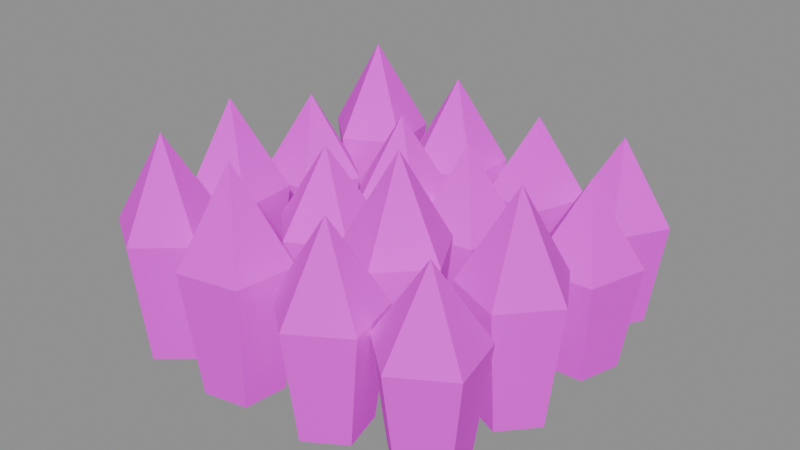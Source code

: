 # Source: wheat_patch.blend  (saved by Blender 5.3.31; exported with 4.5.12 LTS)
import bpy
from mathutils import Matrix  # noqa: F401  (used for matrix-valued properties, if any)

bpy.ops.wm.read_factory_settings(use_empty=True)
scene = bpy.context.scene
scene.name = 'Scene'

# ---- images (referenced by path relative to the original .blend; pixels are not part of the script)
import os
ASSET_DIR = os.environ.get("B2B_ASSET_DIR", "")  # directory of the original .blend (textures are referenced by path, not embedded)
HERE = os.path.dirname(os.path.abspath(__file__))  # packed textures are extracted next to this script under _unpacked/

def load_image(name, relpath, width, height, colorspace="sRGB"):
    """Load a texture the original file referenced (path relative to the .blend, or extracted next to this script)."""
    p = next((c for c in (os.path.join(HERE, relpath), os.path.join(ASSET_DIR, relpath)) if relpath and os.path.exists(c)), "")
    if p:
        img = bpy.data.images.load(p, check_existing=True)
        img.name = name
    else:  # same state as the original file: an image datablock whose file is absent (Cycles renders it pink)
        img = bpy.data.images.new(name, width, height)
        img.source = "FILE"
        img.filepath = "//" + (relpath or name)
    img.colorspace_settings.name = colorspace
    return img
img_village_palette_png = load_image('village_palette.png', 'village_palette.png', 1024, 1024, 'sRGB')

# ---- materials (node trees are filled in below, after node groups)
mat_villagepalette = bpy.data.materials.new('VillagePalette')

# ---- material node trees
mat_villagepalette.use_nodes = True; mat_villagepalette.node_tree.nodes.clear()
_N = mat_villagepalette.node_tree.nodes; _L = mat_villagepalette.node_tree.links
n0 = _N.new('ShaderNodeBsdfPrincipled'); n0.name = 'Principled BSDF'; n0.location = (-200, 100)
n0.inputs[2].default_value = 0.9
n0.inputs[10].default_value = 0.005
n1 = _N.new('ShaderNodeOutputMaterial'); n1.name = 'Material Output'; n1.location = (200, 100)
n2 = _N.new('ShaderNodeTexImage'); n2.name = 'Image Texture'; n2.location = (-320, 300)
n2.image = img_village_palette_png
_L.new(n0.outputs[0], n1.inputs[0])
_L.new(n2.outputs[0], n0.inputs[0])
n1.is_active_output = True

# ---- meshes
me_wheat_patch = bpy.data.meshes.new('wheat_patch')
me_wheat_patch.from_pydata([(-2.177, -3.245, -0.3), (-2.514, -2.431, -0.3), (-3.393, -2.499, -0.3), (-3.599, -3.356, -0.3), (-2.848, -3.817, -0.3), (-1.886, -3.316, 2.171), (-2.357, -2.175, 2.171), (-3.587, -2.27, 2.171), (-3.877, -3.47, 2.171), (-2.825, -4.116, 2.171), (-2.906, -3.07, 4.002), (-2.674, -1.505, -0.3), (-2.713, -0.624, -0.3), (-3.563, -0.3894, -0.3), (-4.049, -1.125, -0.3), (-3.499, -1.815, -0.3), (-2.423, -1.67, 2.149), (-2.479, -0.437, 2.149), (-3.668, -0.1085, 2.149), (-4.349, -1.139, 2.149), (-3.579, -2.104, 2.149), (-3.3, -1.092, 3.967), (-2.386, 1.092, -0.3), (-3.076, 1.641, -0.3), (-3.811, 1.153, -0.3), (-3.575, 0.304, -0.3), (-2.694, 0.2661, -0.3), (-2.097, 1.173, 1.877), (-3.063, 1.94, 1.877), (-4.092, 1.258, 1.877), (-3.761, 0.06909, 1.877), (-2.528, 0.01604, 1.877), (-3.108, 0.8913, 3.528), (-2.377, 2.588, -0.3), (-2.55, 3.452, -0.3), (-3.425, 3.555, -0.3), (-3.794, 2.755, -0.3), (-3.146, 2.156, -0.3), (-2.105, 2.462, 2.221), (-2.346, 3.673, 2.221), (-3.572, 3.817, 2.221), (-4.088, 2.696, 2.221), (-3.181, 1.859, 2.221), (-3.058, 2.901, 4.082), (-0.4144, -3.753, -0.3), (-0.3027, -2.879, -0.3), (-1.1, -2.502, -0.3), (-1.704, -3.144, -0.3), (-1.281, -3.917, -0.3), (-0.196, -3.959, 2.218), (-0.03957, -2.734, 2.218), (-1.156, -2.207, 2.218), (-2.002, -3.106, 2.218), (-1.409, -4.188, 2.218), (-0.9604, -3.239, 4.078), (-0.6623, -0.2059, -0.3), (-1.534, -0.07055, -0.3), (-1.931, -0.8573, -0.3), (-1.306, -1.479, -0.3), (-0.5217, -1.076, -0.3), (-0.4508, 0.006912, 1.843), (-1.67, 0.1963, 1.843), (-2.228, -0.9051, 1.843), (-1.352, -1.775, 1.843), (-0.254, -1.212, 1.843), (-1.191, -0.7378, 3.473), (-0.2619, 1.487, -0.3), (-1.105, 1.744, -0.3), (-1.611, 1.022, -0.3), (-1.08, 0.3181, -0.3), (-0.2461, 0.6056, -0.3), (-0.02242, 1.668, 1.917), (-1.203, 2.028, 1.917), (-1.911, 1.017, 1.917), (-1.167, 0.03119, 1.917), (-0.0002631, 0.4336, 1.917), (-0.8607, 1.035, 3.593), (-0.3465, 3.365, -0.3), (-1.184, 3.642, -0.3), (-1.705, 2.931, -0.3), (-1.191, 2.215, -0.3), (-0.3507, 2.483, -0.3), (-0.1029, 3.54, 2.032), (-1.275, 3.927, 2.032), (-2.005, 2.932, 2.032), (-1.285, 1.93, 2.032), (-0.1089, 2.306, 2.032), (-0.9554, 2.927, 3.777), (1.703, -3.354, -0.3), (1.485, -2.5, -0.3), (0.6047, -2.443, -0.3), (0.279, -3.262, -0.3), (0.9576, -3.825, -0.3), (1.981, -3.465, 1.957), (1.676, -2.269, 1.957), (0.4444, -2.19, 1.957), (-0.01167, -3.337, 1.957), (0.9383, -4.125, 1.957), (1.006, -3.077, 3.656), (1.596, -1.209, -0.3), (1.184, -0.4295, -0.3), (0.315, -0.5809, -0.3), (0.1905, -1.454, -0.3), (0.9822, -1.842, -0.3), (1.893, -1.251, 2.208), (1.316, -0.1602, 2.208), (0.09966, -0.372, 2.208), (-0.07464, -1.594, 2.208), (1.034, -2.137, 2.208), (0.8535, -1.103, 4.061), (1.486, 1.237, -0.3), (0.7283, 1.688, -0.3), (0.06513, 1.107, -0.3), (0.4128, 0.2967, -0.3), (1.291, 0.3769, -0.3), (1.761, 1.355, 1.852), (0.701, 1.987, 1.852), (-0.2274, 1.173, 1.852), (0.2593, 0.0389, 1.852), (1.489, 0.1513, 1.852), (0.7966, 0.941, 3.488), (1.266, 2.623, -0.3), (1.54, 3.461, -0.3), (0.8271, 3.981, -0.3), (0.113, 3.464, -0.3), (0.3842, 2.625, -0.3), (1.442, 2.38, 1.75), (1.825, 3.554, 1.75), (0.8275, 4.281, 1.75), (-0.1722, 3.557, 1.75), (0.2075, 2.382, 1.75), (0.826, 3.231, 3.322), (3.331, -2.18, -0.3), (2.453, -2.102, -0.3), (2.107, -2.913, -0.3), (2.772, -3.492, -0.3), (3.528, -3.039, -0.3), (3.528, -1.954, 1.786), (2.299, -1.844, 1.786), (1.815, -2.98, 1.786), (2.745, -3.791, 1.786), (3.804, -3.157, 1.786), (2.838, -2.745, 3.38), (3.88, -0.8921, -0.3), (3.436, -0.1299, -0.3), (2.575, -0.3159, -0.3), (2.485, -1.193, -0.3), (3.292, -1.549, -0.3), (4.178, -0.9226, 2.17), (3.558, 0.1445, 2.17), (2.351, -0.1158, 2.17), (2.226, -1.344, 2.17), (3.355, -1.842, 2.17), (3.134, -0.816, 4.0), (3.656, 0.6744, -0.3), (3.903, 1.521, -0.3), (3.175, 2.017, -0.3), (2.477, 1.478, -0.3), (2.774, 0.6482, -0.3), (3.839, 0.437, 1.786), (4.186, 1.622, 1.786), (3.166, 2.317, 1.786), (2.189, 1.562, 1.786), (2.605, 0.4003, 1.786), (3.197, 1.268, 3.381), (3.507, 3.244, -0.3), (2.908, 3.89, -0.3), (2.108, 3.519, -0.3), (2.213, 2.644, -0.3), (3.078, 2.474, -0.3), (3.805, 3.279, 1.816), (2.966, 4.184, 1.816), (1.846, 3.666, 1.816), (1.993, 2.44, 1.816), (3.204, 2.201, 1.816), (2.763, 3.154, 3.428)], [], [(0, 1, 6, 5), (1, 2, 7, 6), (2, 3, 8, 7), (3, 4, 9, 8), (4, 0, 5, 9), (5, 6, 10), (6, 7, 10), (7, 8, 10), (8, 9, 10), (9, 5, 10), (4, 3, 2, 1, 0), (11, 12, 17, 16), (12, 13, 18, 17), (13, 14, 19, 18), (14, 15, 20, 19), (15, 11, 16, 20), (16, 17, 21), (17, 18, 21), (18, 19, 21), (19, 20, 21), (20, 16, 21), (15, 14, 13, 12, 11), (22, 23, 28, 27), (23, 24, 29, 28), (24, 25, 30, 29), (25, 26, 31, 30), (26, 22, 27, 31), (27, 28, 32), (28, 29, 32), (29, 30, 32), (30, 31, 32), (31, 27, 32), (26, 25, 24, 23, 22), (33, 34, 39, 38), (34, 35, 40, 39), (35, 36, 41, 40), (36, 37, 42, 41), (37, 33, 38, 42), (38, 39, 43), (39, 40, 43), (40, 41, 43), (41, 42, 43), (42, 38, 43), (37, 36, 35, 34, 33), (44, 45, 50, 49), (45, 46, 51, 50), (46, 47, 52, 51), (47, 48, 53, 52), (48, 44, 49, 53), (49, 50, 54), (50, 51, 54), (51, 52, 54), (52, 53, 54), (53, 49, 54), (48, 47, 46, 45, 44), (55, 56, 61, 60), (56, 57, 62, 61), (57, 58, 63, 62), (58, 59, 64, 63), (59, 55, 60, 64), (60, 61, 65), (61, 62, 65), (62, 63, 65), (63, 64, 65), (64, 60, 65), (59, 58, 57, 56, 55), (66, 67, 72, 71), (67, 68, 73, 72), (68, 69, 74, 73), (69, 70, 75, 74), (70, 66, 71, 75), (71, 72, 76), (72, 73, 76), (73, 74, 76), (74, 75, 76), (75, 71, 76), (70, 69, 68, 67, 66), (77, 78, 83, 82), (78, 79, 84, 83), (79, 80, 85, 84), (80, 81, 86, 85), (81, 77, 82, 86), (82, 83, 87), (83, 84, 87), (84, 85, 87), (85, 86, 87), (86, 82, 87), (81, 80, 79, 78, 77), (88, 89, 94, 93), (89, 90, 95, 94), (90, 91, 96, 95), (91, 92, 97, 96), (92, 88, 93, 97), (93, 94, 98), (94, 95, 98), (95, 96, 98), (96, 97, 98), (97, 93, 98), (92, 91, 90, 89, 88), (99, 100, 105, 104), (100, 101, 106, 105), (101, 102, 107, 106), (102, 103, 108, 107), (103, 99, 104, 108), (104, 105, 109), (105, 106, 109), (106, 107, 109), (107, 108, 109), (108, 104, 109), (103, 102, 101, 100, 99), (110, 111, 116, 115), (111, 112, 117, 116), (112, 113, 118, 117), (113, 114, 119, 118), (114, 110, 115, 119), (115, 116, 120), (116, 117, 120), (117, 118, 120), (118, 119, 120), (119, 115, 120), (114, 113, 112, 111, 110), (121, 122, 127, 126), (122, 123, 128, 127), (123, 124, 129, 128), (124, 125, 130, 129), (125, 121, 126, 130), (126, 127, 131), (127, 128, 131), (128, 129, 131), (129, 130, 131), (130, 126, 131), (125, 124, 123, 122, 121), (132, 133, 138, 137), (133, 134, 139, 138), (134, 135, 140, 139), (135, 136, 141, 140), (136, 132, 137, 141), (137, 138, 142), (138, 139, 142), (139, 140, 142), (140, 141, 142), (141, 137, 142), (136, 135, 134, 133, 132), (143, 144, 149, 148), (144, 145, 150, 149), (145, 146, 151, 150), (146, 147, 152, 151), (147, 143, 148, 152), (148, 149, 153), (149, 150, 153), (150, 151, 153), (151, 152, 153), (152, 148, 153), (147, 146, 145, 144, 143), (154, 155, 160, 159), (155, 156, 161, 160), (156, 157, 162, 161), (157, 158, 163, 162), (158, 154, 159, 163), (159, 160, 164), (160, 161, 164), (161, 162, 164), (162, 163, 164), (163, 159, 164), (158, 157, 156, 155, 154), (165, 166, 171, 170), (166, 167, 172, 171), (167, 168, 173, 172), (168, 169, 174, 173), (169, 165, 170, 174), (170, 171, 175), (171, 172, 175), (172, 173, 175), (173, 174, 175), (174, 170, 175), (169, 168, 167, 166, 165)])
_uv = me_wheat_patch.uv_layers.new(name='UVMap')
_uv.uv.foreach_set('vector', [0.4141, 0.2455, 0.4141, 0.2455, 0.4141, 0.6247, 0.4141, 0.6247, 0.4141, 0.2455, 0.4141, 0.2455, 0.4141, 0.6247, 0.4141, 0.6247, 0.4141, 0.2455, 0.4141, 0.2455, 0.4141, 0.6247, 0.4141, 0.6247, 0.4141, 0.2455, 0.4141, 0.2455, 0.4141, 0.6247, 0.4141, 0.6247, 0.4141, 0.2455, 0.4141, 0.2455, 0.4141, 0.6247, 0.4141, 0.6247, 0.4141, 0.6247, 0.4141, 0.6247, 0.4141, 0.9055, 0.4141, 0.6247, 0.4141, 0.6247, 0.4141, 0.9055, 0.4141, 0.6247, 0.4141, 0.6247, 0.4141, 0.9055, 0.4141, 0.6247, 0.4141, 0.6247, 0.4141, 0.9055, 0.4141, 0.6247, 0.4141, 0.6247, 0.4141, 0.9055, 0.4141, 0.2455, 0.4141, 0.2455, 0.4141, 0.2455, 0.4141, 0.2455, 0.4141, 0.2455, 0.4141, 0.1819, 0.4141, 0.1819, 0.4141, 0.5608, 0.4141, 0.5608, 0.4141, 0.1819, 0.4141, 0.1819, 0.4141, 0.5608, 0.4141, 0.5608, 0.4141, 0.1819, 0.4141, 0.1819, 0.4141, 0.5608, 0.4141, 0.5608, 0.4141, 0.1819, 0.4141, 0.1819, 0.4141, 0.5608, 0.4141, 0.5608, 0.4141, 0.1819, 0.4141, 0.1819, 0.4141, 0.5608, 0.4141, 0.5608, 0.4141, 0.5608, 0.4141, 0.5608, 0.4141, 0.8419, 0.4141, 0.5608, 0.4141, 0.5608, 0.4141, 0.8419, 0.4141, 0.5608, 0.4141, 0.5608, 0.4141, 0.8419, 0.4141, 0.5608, 0.4141, 0.5608, 0.4141, 0.8419, 0.4141, 0.5608, 0.4141, 0.5608, 0.4141, 0.8419, 0.4141, 0.1819, 0.4141, 0.1819, 0.4141, 0.1819, 0.4141, 0.1819, 0.4141, 0.1819, 0.4141, 0.2153, 0.4141, 0.2153, 0.4141, 0.5907, 0.4141, 0.5907, 0.4141, 0.2153, 0.4141, 0.2153, 0.4141, 0.5907, 0.4141, 0.5907, 0.4141, 0.2153, 0.4141, 0.2153, 0.4141, 0.5907, 0.4141, 0.5907, 0.4141, 0.2153, 0.4141, 0.2153, 0.4141, 0.5907, 0.4141, 0.5907, 0.4141, 0.2153, 0.4141, 0.2153, 0.4141, 0.5907, 0.4141, 0.5907, 0.4141, 0.5907, 0.4141, 0.5907, 0.4141, 0.8753, 0.4141, 0.5907, 0.4141, 0.5907, 0.4141, 0.8753, 0.4141, 0.5907, 0.4141, 0.5907, 0.4141, 0.8753, 0.4141, 0.5907, 0.4141, 0.5907, 0.4141, 0.8753, 0.4141, 0.5907, 0.4141, 0.5907, 0.4141, 0.8753, 0.4141, 0.2153, 0.4141, 0.2153, 0.4141, 0.2153, 0.4141, 0.2153, 0.4141, 0.2153, 0.4141, 0.1874, 0.4141, 0.1874, 0.4141, 0.5671, 0.4141, 0.5671, 0.4141, 0.1874, 0.4141, 0.1874, 0.4141, 0.5671, 0.4141, 0.5671, 0.4141, 0.1874, 0.4141, 0.1874, 0.4141, 0.5671, 0.4141, 0.5671, 0.4141, 0.1874, 0.4141, 0.1874, 0.4141, 0.5671, 0.4141, 0.5671, 0.4141, 0.1874, 0.4141, 0.1874, 0.4141, 0.5671, 0.4141, 0.5671, 0.4141, 0.5671, 0.4141, 0.5671, 0.4141, 0.8474, 0.4141, 0.5671, 0.4141, 0.5671, 0.4141, 0.8474, 0.4141, 0.5671, 0.4141, 0.5671, 0.4141, 0.8474, 0.4141, 0.5671, 0.4141, 0.5671, 0.4141, 0.8474, 0.4141, 0.5671, 0.4141, 0.5671, 0.4141, 0.8474, 0.4141, 0.1874, 0.4141, 0.1874, 0.4141, 0.1874, 0.4141, 0.1874, 0.4141, 0.1874, 0.4141, 0.2252, 0.4141, 0.2252, 0.4141, 0.6048, 0.4141, 0.6048, 0.4141, 0.2252, 0.4141, 0.2252, 0.4141, 0.6048, 0.4141, 0.6048, 0.4141, 0.2252, 0.4141, 0.2252, 0.4141, 0.6048, 0.4141, 0.6048, 0.4141, 0.2252, 0.4141, 0.2252, 0.4141, 0.6048, 0.4141, 0.6048, 0.4141, 0.2252, 0.4141, 0.2252, 0.4141, 0.6048, 0.4141, 0.6048, 0.4141, 0.6048, 0.4141, 0.6048, 0.4141, 0.8852, 0.4141, 0.6048, 0.4141, 0.6048, 0.4141, 0.8852, 0.4141, 0.6048, 0.4141, 0.6048, 0.4141, 0.8852, 0.4141, 0.6048, 0.4141, 0.6048, 0.4141, 0.8852, 0.4141, 0.6048, 0.4141, 0.6048, 0.4141, 0.8852, 0.4141, 0.2252, 0.4141, 0.2252, 0.4141, 0.2252, 0.4141, 0.2252, 0.4141, 0.2252, 0.4141, 0.2501, 0.4141, 0.2501, 0.4141, 0.6251, 0.4141, 0.6251, 0.4141, 0.2501, 0.4141, 0.2501, 0.4141, 0.6251, 0.4141, 0.6251, 0.4141, 0.2501, 0.4141, 0.2501, 0.4141, 0.6251, 0.4141, 0.6251, 0.4141, 0.2501, 0.4141, 0.2501, 0.4141, 0.6251, 0.4141, 0.6251, 0.4141, 0.2501, 0.4141, 0.2501, 0.4141, 0.6251, 0.4141, 0.6251, 0.4141, 0.6251, 0.4141, 0.6251, 0.4141, 0.9101, 0.4141, 0.6251, 0.4141, 0.6251, 0.4141, 0.9101, 0.4141, 0.6251, 0.4141, 0.6251, 0.4141, 0.9101, 0.4141, 0.6251, 0.4141, 0.6251, 0.4141, 0.9101, 0.4141, 0.6251, 0.4141, 0.6251, 0.4141, 0.9101, 0.4141, 0.2501, 0.4141, 0.2501, 0.4141, 0.2501, 0.4141, 0.2501, 0.4141, 0.2501, 0.4141, 0.1788, 0.4141, 0.1788, 0.4141, 0.5548, 0.4141, 0.5548, 0.4141, 0.1788, 0.4141, 0.1788, 0.4141, 0.5548, 0.4141, 0.5548, 0.4141, 0.1788, 0.4141, 0.1788, 0.4141, 0.5548, 0.4141, 0.5548, 0.4141, 0.1788, 0.4141, 0.1788, 0.4141, 0.5548, 0.4141, 0.5548, 0.4141, 0.1788, 0.4141, 0.1788, 0.4141, 0.5548, 0.4141, 0.5548, 0.4141, 0.5548, 0.4141, 0.5548, 0.4141, 0.8388, 0.4141, 0.5548, 0.4141, 0.5548, 0.4141, 0.8388, 0.4141, 0.5548, 0.4141, 0.5548, 0.4141, 0.8388, 0.4141, 0.5548, 0.4141, 0.5548, 0.4141, 0.8388, 0.4141, 0.5548, 0.4141, 0.5548, 0.4141, 0.8388, 0.4141, 0.1788, 0.4141, 0.1788, 0.4141, 0.1788, 0.4141, 0.1788, 0.4141, 0.1788, 0.4141, 0.1921, 0.4141, 0.1921, 0.4141, 0.5696, 0.4141, 0.5696, 0.4141, 0.1921, 0.4141, 0.1921, 0.4141, 0.5696, 0.4141, 0.5696, 0.4141, 0.1921, 0.4141, 0.1921, 0.4141, 0.5696, 0.4141, 0.5696, 0.4141, 0.1921, 0.4141, 0.1921, 0.4141, 0.5696, 0.4141, 0.5696, 0.4141, 0.1921, 0.4141, 0.1921, 0.4141, 0.5696, 0.4141, 0.5696, 0.4141, 0.5696, 0.4141, 0.5696, 0.4141, 0.8521, 0.4141, 0.5696, 0.4141, 0.5696, 0.4141, 0.8521, 0.4141, 0.5696, 0.4141, 0.5696, 0.4141, 0.8521, 0.4141, 0.5696, 0.4141, 0.5696, 0.4141, 0.8521, 0.4141, 0.5696, 0.4141, 0.5696, 0.4141, 0.8521, 0.4141, 0.1921, 0.4141, 0.1921, 0.4141, 0.1921, 0.4141, 0.1921, 0.4141, 0.1921, 0.4141, 0.2321, 0.4141, 0.2321, 0.4141, 0.6086, 0.4141, 0.6086, 0.4141, 0.2321, 0.4141, 0.2321, 0.4141, 0.6086, 0.4141, 0.6086, 0.4141, 0.2321, 0.4141, 0.2321, 0.4141, 0.6086, 0.4141, 0.6086, 0.4141, 0.2321, 0.4141, 0.2321, 0.4141, 0.6086, 0.4141, 0.6086, 0.4141, 0.2321, 0.4141, 0.2321, 0.4141, 0.6086, 0.4141, 0.6086, 0.4141, 0.6086, 0.4141, 0.6086, 0.4141, 0.8921, 0.4141, 0.6086, 0.4141, 0.6086, 0.4141, 0.8921, 0.4141, 0.6086, 0.4141, 0.6086, 0.4141, 0.8921, 0.4141, 0.6086, 0.4141, 0.6086, 0.4141, 0.8921, 0.4141, 0.6086, 0.4141, 0.6086, 0.4141, 0.8921, 0.4141, 0.2321, 0.4141, 0.2321, 0.4141, 0.2321, 0.4141, 0.2321, 0.4141, 0.2321, 0.4141, 0.2564, 0.4141, 0.2564, 0.4141, 0.636, 0.4141, 0.636, 0.4141, 0.2564, 0.4141, 0.2564, 0.4141, 0.636, 0.4141, 0.636, 0.4141, 0.2564, 0.4141, 0.2564, 0.4141, 0.636, 0.4141, 0.636, 0.4141, 0.2564, 0.4141, 0.2564, 0.4141, 0.636, 0.4141, 0.636, 0.4141, 0.2564, 0.4141, 0.2564, 0.4141, 0.636, 0.4141, 0.636, 0.4141, 0.636, 0.4141, 0.636, 0.4141, 0.9164, 0.4141, 0.636, 0.4141, 0.636, 0.4141, 0.9164, 0.4141, 0.636, 0.4141, 0.636, 0.4141, 0.9164, 0.4141, 0.636, 0.4141, 0.636, 0.4141, 0.9164, 0.4141, 0.636, 0.4141, 0.636, 0.4141, 0.9164, 0.4141, 0.2564, 0.4141, 0.2564, 0.4141, 0.2564, 0.4141, 0.2564, 0.4141, 0.2564, 0.4141, 0.1715, 0.4141, 0.1715, 0.4141, 0.5465, 0.4141, 0.5465, 0.4141, 0.1715, 0.4141, 0.1715, 0.4141, 0.5465, 0.4141, 0.5465, 0.4141, 0.1715, 0.4141, 0.1715, 0.4141, 0.5465, 0.4141, 0.5465, 0.4141, 0.1715, 0.4141, 0.1715, 0.4141, 0.5465, 0.4141, 0.5465, 0.4141, 0.1715, 0.4141, 0.1715, 0.4141, 0.5465, 0.4141, 0.5465, 0.4141, 0.5465, 0.4141, 0.5465, 0.4141, 0.8315, 0.4141, 0.5465, 0.4141, 0.5465, 0.4141, 0.8315, 0.4141, 0.5465, 0.4141, 0.5465, 0.4141, 0.8315, 0.4141, 0.5465, 0.4141, 0.5465, 0.4141, 0.8315, 0.4141, 0.5465, 0.4141, 0.5465, 0.4141, 0.8315, 0.4141, 0.1715, 0.4141, 0.1715, 0.4141, 0.1715, 0.4141, 0.1715, 0.4141, 0.1715, 0.4141, 0.1882, 0.4141, 0.1882, 0.4141, 0.5617, 0.4141, 0.5617, 0.4141, 0.1882, 0.4141, 0.1882, 0.4141, 0.5617, 0.4141, 0.5617, 0.4141, 0.1882, 0.4141, 0.1882, 0.4141, 0.5617, 0.4141, 0.5617, 0.4141, 0.1882, 0.4141, 0.1882, 0.4141, 0.5617, 0.4141, 0.5617, 0.4141, 0.1882, 0.4141, 0.1882, 0.4141, 0.5617, 0.4141, 0.5617, 0.4141, 0.5617, 0.4141, 0.5617, 0.4141, 0.8482, 0.4141, 0.5617, 0.4141, 0.5617, 0.4141, 0.8482, 0.4141, 0.5617, 0.4141, 0.5617, 0.4141, 0.8482, 0.4141, 0.5617, 0.4141, 0.5617, 0.4141, 0.8482, 0.4141, 0.5617, 0.4141, 0.5617, 0.4141, 0.8482, 0.4141, 0.1882, 0.4141, 0.1882, 0.4141, 0.1882, 0.4141, 0.1882, 0.4141, 0.1882, 0.4141, 0.2061, 0.4141, 0.2061, 0.4141, 0.5802, 0.4141, 0.5802, 0.4141, 0.2061, 0.4141, 0.2061, 0.4141, 0.5802, 0.4141, 0.5802, 0.4141, 0.2061, 0.4141, 0.2061, 0.4141, 0.5802, 0.4141, 0.5802, 0.4141, 0.2061, 0.4141, 0.2061, 0.4141, 0.5802, 0.4141, 0.5802, 0.4141, 0.2061, 0.4141, 0.2061, 0.4141, 0.5802, 0.4141, 0.5802, 0.4141, 0.5802, 0.4141, 0.5802, 0.4141, 0.8661, 0.4141, 0.5802, 0.4141, 0.5802, 0.4141, 0.8661, 0.4141, 0.5802, 0.4141, 0.5802, 0.4141, 0.8661, 0.4141, 0.5802, 0.4141, 0.5802, 0.4141, 0.8661, 0.4141, 0.5802, 0.4141, 0.5802, 0.4141, 0.8661, 0.4141, 0.2061, 0.4141, 0.2061, 0.4141, 0.2061, 0.4141, 0.2061, 0.4141, 0.2061, 0.4141, 0.2023, 0.4141, 0.2023, 0.4141, 0.5814, 0.4141, 0.5814, 0.4141, 0.2023, 0.4141, 0.2023, 0.4141, 0.5814, 0.4141, 0.5814, 0.4141, 0.2023, 0.4141, 0.2023, 0.4141, 0.5814, 0.4141, 0.5814, 0.4141, 0.2023, 0.4141, 0.2023, 0.4141, 0.5814, 0.4141, 0.5814, 0.4141, 0.2023, 0.4141, 0.2023, 0.4141, 0.5814, 0.4141, 0.5814, 0.4141, 0.5814, 0.4141, 0.5814, 0.4141, 0.8623, 0.4141, 0.5814, 0.4141, 0.5814, 0.4141, 0.8623, 0.4141, 0.5814, 0.4141, 0.5814, 0.4141, 0.8623, 0.4141, 0.5814, 0.4141, 0.5814, 0.4141, 0.8623, 0.4141, 0.5814, 0.4141, 0.5814, 0.4141, 0.8623, 0.4141, 0.2023, 0.4141, 0.2023, 0.4141, 0.2023, 0.4141, 0.2023, 0.4141, 0.2023, 0.4141, 0.1729, 0.4141, 0.1729, 0.4141, 0.5469, 0.4141, 0.5469, 0.4141, 0.1729, 0.4141, 0.1729, 0.4141, 0.5469, 0.4141, 0.5469, 0.4141, 0.1729, 0.4141, 0.1729, 0.4141, 0.5469, 0.4141, 0.5469, 0.4141, 0.1729, 0.4141, 0.1729, 0.4141, 0.5469, 0.4141, 0.5469, 0.4141, 0.1729, 0.4141, 0.1729, 0.4141, 0.5469, 0.4141, 0.5469, 0.4141, 0.5469, 0.4141, 0.5469, 0.4141, 0.8329, 0.4141, 0.5469, 0.4141, 0.5469, 0.4141, 0.8329, 0.4141, 0.5469, 0.4141, 0.5469, 0.4141, 0.8329, 0.4141, 0.5469, 0.4141, 0.5469, 0.4141, 0.8329, 0.4141, 0.5469, 0.4141, 0.5469, 0.4141, 0.8329, 0.4141, 0.1729, 0.4141, 0.1729, 0.4141, 0.1729, 0.4141, 0.1729, 0.4141, 0.1729, 0.4141, 0.2312, 0.4141, 0.2312, 0.4141, 0.6057, 0.4141, 0.6057, 0.4141, 0.2312, 0.4141, 0.2312, 0.4141, 0.6057, 0.4141, 0.6057, 0.4141, 0.2312, 0.4141, 0.2312, 0.4141, 0.6057, 0.4141, 0.6057, 0.4141, 0.2312, 0.4141, 0.2312, 0.4141, 0.6057, 0.4141, 0.6057, 0.4141, 0.2312, 0.4141, 0.2312, 0.4141, 0.6057, 0.4141, 0.6057, 0.4141, 0.6057, 0.4141, 0.6057, 0.4141, 0.8912, 0.4141, 0.6057, 0.4141, 0.6057, 0.4141, 0.8912, 0.4141, 0.6057, 0.4141, 0.6057, 0.4141, 0.8912, 0.4141, 0.6057, 0.4141, 0.6057, 0.4141, 0.8912, 0.4141, 0.6057, 0.4141, 0.6057, 0.4141, 0.8912, 0.4141, 0.2312, 0.4141, 0.2312, 0.4141, 0.2312, 0.4141, 0.2312, 0.4141, 0.2312])
me_wheat_patch.materials.append(mat_villagepalette)
me_wheat_patch.update()

# ---- objects
ob_wheat_patch = bpy.data.objects.new('wheat_patch', me_wheat_patch)

# ---- transforms, parenting, visibility, modifiers, constraints
ob_wheat_patch.location = (0.0, 0.0, 0.0)

# ---- collection membership
scene.collection.objects.link(ob_wheat_patch)

# ---- scene / render settings (as saved in the file)
scene.frame_start = 1; scene.frame_end = 250; scene.frame_set(1)
scene.render.engine = 'BLENDER_EEVEE_NEXT'
scene.render.bake_bias = 0.0
scene.render.bake_samples = 0
scene.render.compositor_device = 'GPU'
scene.eevee.use_volume_custom_range = False
scene.eevee.fast_gi_thickness_near = 0.1
scene.eevee.fast_gi_thickness_far = 0.0
scene.eevee.ray_tracing_options.screen_trace_thickness = 0.1
bpy.context.view_layer.update()

# ---- added for rendering (the .blend has no active camera and no usable light): camera, sun + grey world if the file has none
cam_auto = bpy.data.cameras.new('AutoCamera')
cam_auto.lens = 50.0
cam_auto.sensor_width = 36.0
cam_auto.clip_end = 1000.0
ob_auto_camera = bpy.data.objects.new('AutoCamera', cam_auto)
scene.collection.objects.link(ob_auto_camera)
ob_auto_camera.location = (11.7586, -14.1619, 11.3632)
ob_auto_camera.rotation_euler = (1.09748, -7.21219e-08, 0.694738)
scene.camera = ob_auto_camera
light_auto_sun = bpy.data.lights.new('AutoSun', 'SUN')
light_auto_sun.energy = 3.0
light_auto_sun.angle = 0.0523599
ob_auto_sun = bpy.data.objects.new('AutoSun', light_auto_sun)
scene.collection.objects.link(ob_auto_sun)
ob_auto_sun.rotation_euler = (0.872665, 0.174533, 0.523599)
if scene.world is None:
    world_auto = bpy.data.worlds.new('AutoWorld')
    world_auto.color = (0.3, 0.3, 0.3)
    scene.world = world_auto
bpy.context.view_layer.update()
